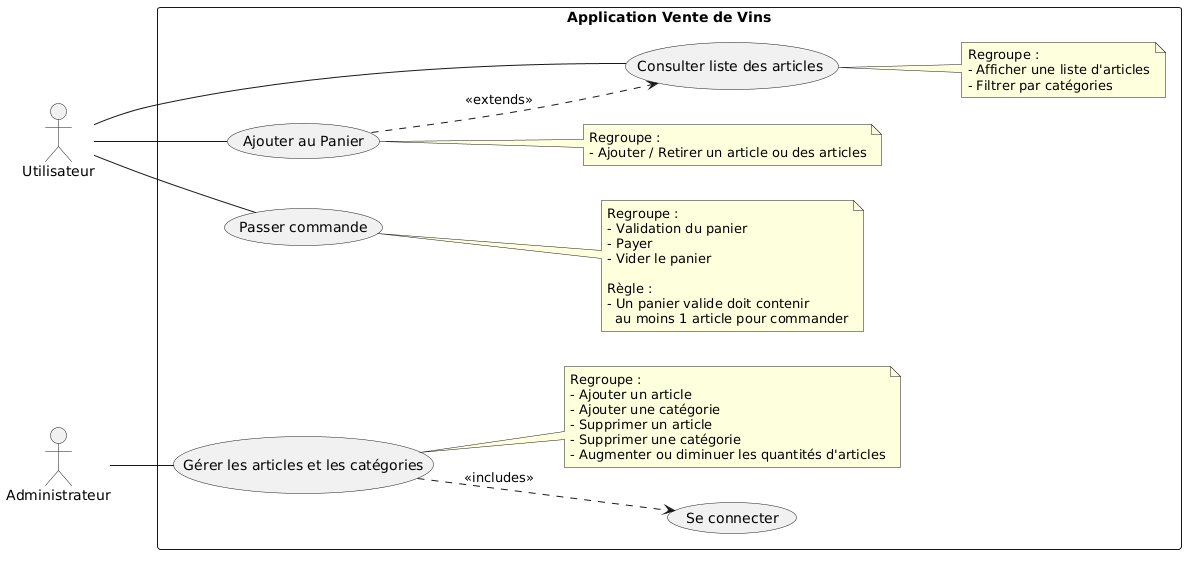

The diagram above was rendered by PlantUML. Its source (embedded in the PNG):
@startuml
left to right direction

/' --- ACTEURS --- '/
actor "Utilisateur" as user
actor "Administrateur" as admin


rectangle "Application Vente de Vins" {

  usecase "Consulter liste des articles " as UC_page
  note right of UC_page
    Regroupe :
    - Afficher une liste d'articles
    - Filtrer par catégories
  end note
  

  usecase "Se connecter" as UC_Connexion

  usecase "Ajouter au Panier" as UC_cart
  note right of UC_cart
    Regroupe :
    - Ajouter / Retirer un article ou des articles
	end note
	
  usecase "Passer commande" as UC_Commande
  note right of UC_Commande
    Regroupe :
    - Validation du panier
    - Payer
    - Vider le panier
    
    Règle :
    - Un panier valide doit contenir 
      au moins 1 article pour commander
  end note
  
  usecase "Gérer les articles et les catégories" as UC_Admin
  note right of UC_Admin
  Regroupe : 
  - Ajouter un article
  - Ajouter une catégorie
  - Supprimer un article
  - Supprimer une catégorie
  - Augmenter ou diminuer les quantités d'articles
  end note

}

/' --- RELATIONS ACTEURS <--> CAS D'UTILISATION ---'/

user -- UC_page
user -- UC_cart
user -- UC_Commande

UC_cart ..> UC_page : <<extends>>


admin -- UC_Admin
UC_Admin ..> UC_Connexion : <<includes>>
@enduml